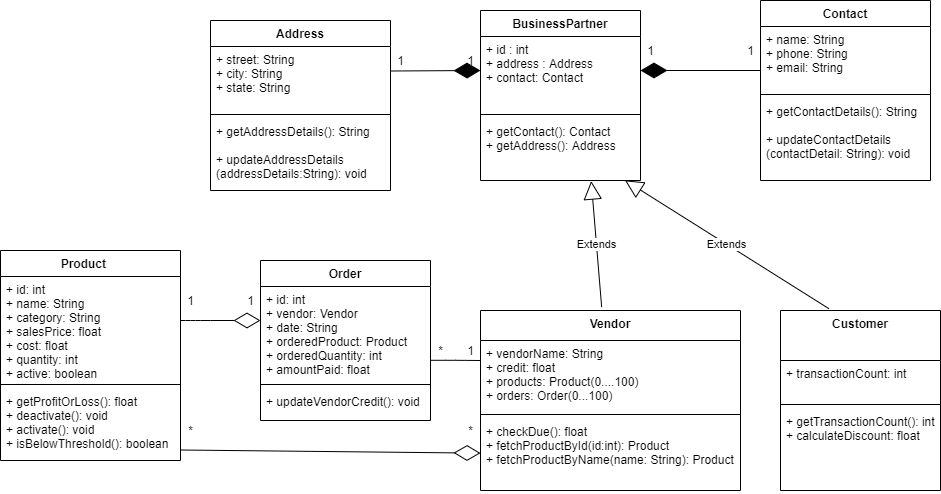

The diagram above was exported from draw.io. Its source (the exported page's mxGraphModel, read from the mxfile embedded in the PNG):
<mxGraphModel dx="1888" dy="1621" grid="1" gridSize="10" guides="1" tooltips="1" connect="1" arrows="1" fold="1" page="1" pageScale="1" pageWidth="850" pageHeight="1100" math="0" shadow="0">
  <root>
    <mxCell id="0" />
    <mxCell id="1" parent="0" />
    <mxCell id="LEkP-3PZfSbXPU-rr5hg-1" value="Address" style="swimlane;fontStyle=1;align=center;verticalAlign=top;childLayout=stackLayout;horizontal=1;startSize=26;horizontalStack=0;resizeParent=1;resizeParentMax=0;resizeLast=0;collapsible=1;marginBottom=0;" parent="1" vertex="1">
      <mxGeometry x="110" y="-120" width="180" height="170" as="geometry">
        <mxRectangle x="220" y="180" width="100" height="26" as="alternateBounds" />
      </mxGeometry>
    </mxCell>
    <mxCell id="LEkP-3PZfSbXPU-rr5hg-2" value="+ street: String&#10;+ city: String&#10;+ state: String&#10;" style="text;strokeColor=none;fillColor=none;align=left;verticalAlign=top;spacingLeft=4;spacingRight=4;overflow=hidden;rotatable=0;points=[[0,0.5],[1,0.5]];portConstraint=eastwest;" parent="LEkP-3PZfSbXPU-rr5hg-1" vertex="1">
      <mxGeometry y="26" width="180" height="64" as="geometry" />
    </mxCell>
    <mxCell id="LEkP-3PZfSbXPU-rr5hg-3" value="" style="line;strokeWidth=1;fillColor=none;align=left;verticalAlign=middle;spacingTop=-1;spacingLeft=3;spacingRight=3;rotatable=0;labelPosition=right;points=[];portConstraint=eastwest;" parent="LEkP-3PZfSbXPU-rr5hg-1" vertex="1">
      <mxGeometry y="90" width="180" height="8" as="geometry" />
    </mxCell>
    <mxCell id="LEkP-3PZfSbXPU-rr5hg-4" value="+ getAddressDetails(): String&#10;&#10;+ updateAddressDetails&#10;(addressDetails:String): void&#10;" style="text;strokeColor=none;fillColor=none;align=left;verticalAlign=top;spacingLeft=4;spacingRight=4;overflow=hidden;rotatable=0;points=[[0,0.5],[1,0.5]];portConstraint=eastwest;" parent="LEkP-3PZfSbXPU-rr5hg-1" vertex="1">
      <mxGeometry y="98" width="180" height="72" as="geometry" />
    </mxCell>
    <mxCell id="LEkP-3PZfSbXPU-rr5hg-7" value="BusinessPartner" style="swimlane;fontStyle=1;align=center;verticalAlign=top;childLayout=stackLayout;horizontal=1;startSize=26;horizontalStack=0;resizeParent=1;resizeParentMax=0;resizeLast=0;collapsible=1;marginBottom=0;" parent="1" vertex="1">
      <mxGeometry x="380" y="-130" width="160" height="170" as="geometry" />
    </mxCell>
    <mxCell id="LEkP-3PZfSbXPU-rr5hg-8" value="+ id : int&#10;+ address : Address&#10;+ contact: Contact" style="text;strokeColor=none;fillColor=none;align=left;verticalAlign=top;spacingLeft=4;spacingRight=4;overflow=hidden;rotatable=0;points=[[0,0.5],[1,0.5]];portConstraint=eastwest;" parent="LEkP-3PZfSbXPU-rr5hg-7" vertex="1">
      <mxGeometry y="26" width="160" height="74" as="geometry" />
    </mxCell>
    <mxCell id="LEkP-3PZfSbXPU-rr5hg-9" value="" style="line;strokeWidth=1;fillColor=none;align=left;verticalAlign=middle;spacingTop=-1;spacingLeft=3;spacingRight=3;rotatable=0;labelPosition=right;points=[];portConstraint=eastwest;" parent="LEkP-3PZfSbXPU-rr5hg-7" vertex="1">
      <mxGeometry y="100" width="160" height="8" as="geometry" />
    </mxCell>
    <mxCell id="LEkP-3PZfSbXPU-rr5hg-10" value="+ getContact(): Contact&#10;+ getAddress(): Address&#10;" style="text;strokeColor=none;fillColor=none;align=left;verticalAlign=top;spacingLeft=4;spacingRight=4;overflow=hidden;rotatable=0;points=[[0,0.5],[1,0.5]];portConstraint=eastwest;" parent="LEkP-3PZfSbXPU-rr5hg-7" vertex="1">
      <mxGeometry y="108" width="160" height="62" as="geometry" />
    </mxCell>
    <mxCell id="LEkP-3PZfSbXPU-rr5hg-12" value="" style="endArrow=diamondThin;endFill=1;endSize=24;html=1;" parent="1" edge="1">
      <mxGeometry width="160" relative="1" as="geometry">
        <mxPoint x="290" y="-69.5" as="sourcePoint" />
        <mxPoint x="380" y="-70" as="targetPoint" />
      </mxGeometry>
    </mxCell>
    <mxCell id="LEkP-3PZfSbXPU-rr5hg-13" value="Contact&#10;" style="swimlane;fontStyle=1;align=center;verticalAlign=top;childLayout=stackLayout;horizontal=1;startSize=26;horizontalStack=0;resizeParent=1;resizeParentMax=0;resizeLast=0;collapsible=1;marginBottom=0;" parent="1" vertex="1">
      <mxGeometry x="660" y="-140" width="170" height="180" as="geometry">
        <mxRectangle x="670" y="20" width="80" height="26" as="alternateBounds" />
      </mxGeometry>
    </mxCell>
    <mxCell id="LEkP-3PZfSbXPU-rr5hg-14" value="+ name: String&#10;+ phone: String&#10;+ email: String&#10;" style="text;strokeColor=none;fillColor=none;align=left;verticalAlign=top;spacingLeft=4;spacingRight=4;overflow=hidden;rotatable=0;points=[[0,0.5],[1,0.5]];portConstraint=eastwest;" parent="LEkP-3PZfSbXPU-rr5hg-13" vertex="1">
      <mxGeometry y="26" width="170" height="64" as="geometry" />
    </mxCell>
    <mxCell id="LEkP-3PZfSbXPU-rr5hg-15" value="" style="line;strokeWidth=1;fillColor=none;align=left;verticalAlign=middle;spacingTop=-1;spacingLeft=3;spacingRight=3;rotatable=0;labelPosition=right;points=[];portConstraint=eastwest;" parent="LEkP-3PZfSbXPU-rr5hg-13" vertex="1">
      <mxGeometry y="90" width="170" height="8" as="geometry" />
    </mxCell>
    <mxCell id="LEkP-3PZfSbXPU-rr5hg-16" value="+ getContactDetails(): String&#10;&#10;+ updateContactDetails&#10;(contactDetail: String): void&#10;" style="text;strokeColor=none;fillColor=none;align=left;verticalAlign=top;spacingLeft=4;spacingRight=4;overflow=hidden;rotatable=0;points=[[0,0.5],[1,0.5]];portConstraint=eastwest;" parent="LEkP-3PZfSbXPU-rr5hg-13" vertex="1">
      <mxGeometry y="98" width="170" height="82" as="geometry" />
    </mxCell>
    <mxCell id="LEkP-3PZfSbXPU-rr5hg-22" value="" style="endArrow=diamondThin;endFill=1;endSize=24;html=1;" parent="1" edge="1">
      <mxGeometry width="160" relative="1" as="geometry">
        <mxPoint x="660" y="-70" as="sourcePoint" />
        <mxPoint x="540" y="-70" as="targetPoint" />
        <Array as="points" />
      </mxGeometry>
    </mxCell>
    <mxCell id="LEkP-3PZfSbXPU-rr5hg-23" value="Product    " style="swimlane;fontStyle=1;align=center;verticalAlign=top;childLayout=stackLayout;horizontal=1;startSize=26;horizontalStack=0;resizeParent=1;resizeParentMax=0;resizeLast=0;collapsible=1;marginBottom=0;" parent="1" vertex="1">
      <mxGeometry x="-100" y="110" width="180" height="210" as="geometry" />
    </mxCell>
    <mxCell id="LEkP-3PZfSbXPU-rr5hg-24" value="+ id: int&#10;+ name: String&#10;+ category: String&#10;+ salesPrice: float&#10;+ cost: float&#10;+ quantity: int&#10;+ active: boolean&#10;&#10;" style="text;strokeColor=none;fillColor=none;align=left;verticalAlign=top;spacingLeft=4;spacingRight=4;overflow=hidden;rotatable=0;points=[[0,0.5],[1,0.5]];portConstraint=eastwest;" parent="LEkP-3PZfSbXPU-rr5hg-23" vertex="1">
      <mxGeometry y="26" width="180" height="104" as="geometry" />
    </mxCell>
    <mxCell id="LEkP-3PZfSbXPU-rr5hg-25" value="" style="line;strokeWidth=1;fillColor=none;align=left;verticalAlign=middle;spacingTop=-1;spacingLeft=3;spacingRight=3;rotatable=0;labelPosition=right;points=[];portConstraint=eastwest;" parent="LEkP-3PZfSbXPU-rr5hg-23" vertex="1">
      <mxGeometry y="130" width="180" height="8" as="geometry" />
    </mxCell>
    <mxCell id="LEkP-3PZfSbXPU-rr5hg-26" value="+ getProfitOrLoss(): float&#10;+ deactivate(): void&#10;+ activate(): void&#10;+ isBelowThreshold(): boolean" style="text;strokeColor=none;fillColor=none;align=left;verticalAlign=top;spacingLeft=4;spacingRight=4;overflow=hidden;rotatable=0;points=[[0,0.5],[1,0.5]];portConstraint=eastwest;" parent="LEkP-3PZfSbXPU-rr5hg-23" vertex="1">
      <mxGeometry y="138" width="180" height="72" as="geometry" />
    </mxCell>
    <mxCell id="LEkP-3PZfSbXPU-rr5hg-27" value="Order" style="swimlane;fontStyle=1;align=center;verticalAlign=top;childLayout=stackLayout;horizontal=1;startSize=26;horizontalStack=0;resizeParent=1;resizeParentMax=0;resizeLast=0;collapsible=1;marginBottom=0;" parent="1" vertex="1">
      <mxGeometry x="160" y="120" width="170" height="160" as="geometry" />
    </mxCell>
    <mxCell id="LEkP-3PZfSbXPU-rr5hg-28" value="+ id: int&#10;+ vendor: Vendor&#10;+ date: String&#10;+ orderedProduct: Product&#10;+ orderedQuantity: int&#10;+ amountPaid: float" style="text;strokeColor=none;fillColor=none;align=left;verticalAlign=top;spacingLeft=4;spacingRight=4;overflow=hidden;rotatable=0;points=[[0,0.5],[1,0.5]];portConstraint=eastwest;" parent="LEkP-3PZfSbXPU-rr5hg-27" vertex="1">
      <mxGeometry y="26" width="170" height="94" as="geometry" />
    </mxCell>
    <mxCell id="LEkP-3PZfSbXPU-rr5hg-29" value="" style="line;strokeWidth=1;fillColor=none;align=left;verticalAlign=middle;spacingTop=-1;spacingLeft=3;spacingRight=3;rotatable=0;labelPosition=right;points=[];portConstraint=eastwest;" parent="LEkP-3PZfSbXPU-rr5hg-27" vertex="1">
      <mxGeometry y="120" width="170" height="8" as="geometry" />
    </mxCell>
    <mxCell id="LEkP-3PZfSbXPU-rr5hg-30" value="+ updateVendorCredit(): void" style="text;strokeColor=none;fillColor=none;align=left;verticalAlign=top;spacingLeft=4;spacingRight=4;overflow=hidden;rotatable=0;points=[[0,0.5],[1,0.5]];portConstraint=eastwest;" parent="LEkP-3PZfSbXPU-rr5hg-27" vertex="1">
      <mxGeometry y="128" width="170" height="32" as="geometry" />
    </mxCell>
    <mxCell id="LEkP-3PZfSbXPU-rr5hg-32" value="Vendor&#10;" style="swimlane;fontStyle=1;align=center;verticalAlign=top;childLayout=stackLayout;horizontal=1;startSize=30;horizontalStack=0;resizeParent=1;resizeParentMax=0;resizeLast=0;collapsible=1;marginBottom=0;" parent="1" vertex="1">
      <mxGeometry x="380" y="170" width="260" height="180" as="geometry" />
    </mxCell>
    <mxCell id="LEkP-3PZfSbXPU-rr5hg-33" value="+ vendorName: String&#10;+ credit: float&#10;+ products: Product(0....100)&#10;+ orders: Order(0...100)&#10;" style="text;strokeColor=none;fillColor=none;align=left;verticalAlign=top;spacingLeft=4;spacingRight=4;overflow=hidden;rotatable=0;points=[[0,0.5],[1,0.5]];portConstraint=eastwest;" parent="LEkP-3PZfSbXPU-rr5hg-32" vertex="1">
      <mxGeometry y="30" width="260" height="70" as="geometry" />
    </mxCell>
    <mxCell id="LEkP-3PZfSbXPU-rr5hg-34" value="" style="line;strokeWidth=1;fillColor=none;align=left;verticalAlign=middle;spacingTop=-1;spacingLeft=3;spacingRight=3;rotatable=0;labelPosition=right;points=[];portConstraint=eastwest;" parent="LEkP-3PZfSbXPU-rr5hg-32" vertex="1">
      <mxGeometry y="100" width="260" height="8" as="geometry" />
    </mxCell>
    <mxCell id="LEkP-3PZfSbXPU-rr5hg-35" value="+ checkDue(): float&#10;+ fetchProductById(id:int): Product&#10;+ fetchProductByName(name: String): Product&#10;&#10;" style="text;strokeColor=none;fillColor=none;align=left;verticalAlign=top;spacingLeft=4;spacingRight=4;overflow=hidden;rotatable=0;points=[[0,0.5],[1,0.5]];portConstraint=eastwest;" parent="LEkP-3PZfSbXPU-rr5hg-32" vertex="1">
      <mxGeometry y="108" width="260" height="72" as="geometry" />
    </mxCell>
    <mxCell id="LEkP-3PZfSbXPU-rr5hg-36" value="Customer" style="swimlane;fontStyle=1;align=center;verticalAlign=top;childLayout=stackLayout;horizontal=1;startSize=50;horizontalStack=0;resizeParent=1;resizeParentMax=0;resizeLast=0;collapsible=1;marginBottom=0;" parent="1" vertex="1">
      <mxGeometry x="680" y="170" width="160" height="180" as="geometry" />
    </mxCell>
    <mxCell id="LEkP-3PZfSbXPU-rr5hg-37" value="+ transactionCount: int" style="text;strokeColor=none;fillColor=none;align=left;verticalAlign=top;spacingLeft=4;spacingRight=4;overflow=hidden;rotatable=0;points=[[0,0.5],[1,0.5]];portConstraint=eastwest;" parent="LEkP-3PZfSbXPU-rr5hg-36" vertex="1">
      <mxGeometry y="50" width="160" height="40" as="geometry" />
    </mxCell>
    <mxCell id="LEkP-3PZfSbXPU-rr5hg-38" value="" style="line;strokeWidth=1;fillColor=none;align=left;verticalAlign=middle;spacingTop=-1;spacingLeft=3;spacingRight=3;rotatable=0;labelPosition=right;points=[];portConstraint=eastwest;" parent="LEkP-3PZfSbXPU-rr5hg-36" vertex="1">
      <mxGeometry y="90" width="160" height="8" as="geometry" />
    </mxCell>
    <mxCell id="LEkP-3PZfSbXPU-rr5hg-39" value="+ getTransactionCount(): int&#10;+ calculateDiscount: float&#10;" style="text;strokeColor=none;fillColor=none;align=left;verticalAlign=top;spacingLeft=4;spacingRight=4;overflow=hidden;rotatable=0;points=[[0,0.5],[1,0.5]];portConstraint=eastwest;" parent="LEkP-3PZfSbXPU-rr5hg-36" vertex="1">
      <mxGeometry y="98" width="160" height="82" as="geometry" />
    </mxCell>
    <mxCell id="LEkP-3PZfSbXPU-rr5hg-40" value="Extends" style="endArrow=block;endSize=16;endFill=0;html=1;entryX=0.692;entryY=1.01;entryDx=0;entryDy=0;entryPerimeter=0;exitX=0.466;exitY=-0.019;exitDx=0;exitDy=0;exitPerimeter=0;" parent="1" source="LEkP-3PZfSbXPU-rr5hg-32" target="LEkP-3PZfSbXPU-rr5hg-10" edge="1">
      <mxGeometry width="160" relative="1" as="geometry">
        <mxPoint x="500" y="210" as="sourcePoint" />
        <mxPoint x="610" y="70" as="targetPoint" />
      </mxGeometry>
    </mxCell>
    <mxCell id="LEkP-3PZfSbXPU-rr5hg-42" value="Extends" style="endArrow=block;endSize=16;endFill=0;html=1;entryX=0.903;entryY=0.997;entryDx=0;entryDy=0;entryPerimeter=0;exitX=0.303;exitY=-0.01;exitDx=0;exitDy=0;exitPerimeter=0;" parent="1" source="LEkP-3PZfSbXPU-rr5hg-36" target="LEkP-3PZfSbXPU-rr5hg-10" edge="1">
      <mxGeometry width="160" relative="1" as="geometry">
        <mxPoint x="706.5187265733691" y="289.38" as="sourcePoint" />
        <mxPoint x="610" y="70" as="targetPoint" />
      </mxGeometry>
    </mxCell>
    <mxCell id="LEkP-3PZfSbXPU-rr5hg-43" value="" style="endArrow=diamondThin;endFill=0;endSize=24;html=1;" parent="1" edge="1">
      <mxGeometry width="160" relative="1" as="geometry">
        <mxPoint x="80" y="180" as="sourcePoint" />
        <mxPoint x="160" y="180" as="targetPoint" />
        <Array as="points">
          <mxPoint x="90" y="180" />
          <mxPoint x="100" y="180" />
        </Array>
      </mxGeometry>
    </mxCell>
    <mxCell id="LEkP-3PZfSbXPU-rr5hg-44" value="" style="endArrow=diamondThin;endFill=0;endSize=24;html=1;" parent="1" target="LEkP-3PZfSbXPU-rr5hg-35" edge="1">
      <mxGeometry width="160" relative="1" as="geometry">
        <mxPoint x="80" y="309.5" as="sourcePoint" />
        <mxPoint x="160" y="309.5" as="targetPoint" />
      </mxGeometry>
    </mxCell>
    <mxCell id="LEkP-3PZfSbXPU-rr5hg-52" value="" style="endArrow=none;html=1;edgeStyle=orthogonalEdgeStyle;exitX=1;exitY=0.785;exitDx=0;exitDy=0;exitPerimeter=0;" parent="1" source="LEkP-3PZfSbXPU-rr5hg-28" edge="1">
      <mxGeometry relative="1" as="geometry">
        <mxPoint x="340" y="220" as="sourcePoint" />
        <mxPoint x="380" y="220" as="targetPoint" />
      </mxGeometry>
    </mxCell>
    <mxCell id="LEkP-3PZfSbXPU-rr5hg-58" value="1" style="text;html=1;align=center;verticalAlign=middle;resizable=0;points=[];autosize=1;strokeColor=none;fillColor=none;" parent="1" vertex="1">
      <mxGeometry x="290" y="-90" width="20" height="20" as="geometry" />
    </mxCell>
    <mxCell id="LEkP-3PZfSbXPU-rr5hg-59" value="1" style="text;html=1;align=center;verticalAlign=middle;resizable=0;points=[];autosize=1;strokeColor=none;fillColor=none;" parent="1" vertex="1">
      <mxGeometry x="360" y="-90" width="20" height="20" as="geometry" />
    </mxCell>
    <mxCell id="LEkP-3PZfSbXPU-rr5hg-61" value="1" style="text;html=1;align=center;verticalAlign=middle;resizable=0;points=[];autosize=1;strokeColor=none;fillColor=none;" parent="1" vertex="1">
      <mxGeometry x="540" y="-100" width="20" height="20" as="geometry" />
    </mxCell>
    <mxCell id="LEkP-3PZfSbXPU-rr5hg-62" value="1" style="text;html=1;align=center;verticalAlign=middle;resizable=0;points=[];autosize=1;strokeColor=none;fillColor=none;" parent="1" vertex="1">
      <mxGeometry x="640" y="-100" width="20" height="20" as="geometry" />
    </mxCell>
    <mxCell id="LEkP-3PZfSbXPU-rr5hg-63" value="1" style="text;html=1;align=center;verticalAlign=middle;resizable=0;points=[];autosize=1;strokeColor=none;fillColor=none;" parent="1" vertex="1">
      <mxGeometry x="80" y="150" width="20" height="20" as="geometry" />
    </mxCell>
    <mxCell id="LEkP-3PZfSbXPU-rr5hg-64" value="1" style="text;html=1;align=center;verticalAlign=middle;resizable=0;points=[];autosize=1;strokeColor=none;fillColor=none;" parent="1" vertex="1">
      <mxGeometry x="140" y="150" width="20" height="20" as="geometry" />
    </mxCell>
    <mxCell id="LEkP-3PZfSbXPU-rr5hg-65" value="*" style="text;html=1;align=center;verticalAlign=middle;resizable=0;points=[];autosize=1;strokeColor=none;fillColor=none;" parent="1" vertex="1">
      <mxGeometry x="330" y="200" width="20" height="20" as="geometry" />
    </mxCell>
    <mxCell id="LEkP-3PZfSbXPU-rr5hg-66" value="1" style="text;html=1;align=center;verticalAlign=middle;resizable=0;points=[];autosize=1;strokeColor=none;fillColor=none;" parent="1" vertex="1">
      <mxGeometry x="360" y="200" width="20" height="20" as="geometry" />
    </mxCell>
    <mxCell id="LEkP-3PZfSbXPU-rr5hg-67" value="*" style="text;html=1;align=center;verticalAlign=middle;resizable=0;points=[];autosize=1;strokeColor=none;fillColor=none;" parent="1" vertex="1">
      <mxGeometry x="80" y="280" width="20" height="20" as="geometry" />
    </mxCell>
    <mxCell id="LEkP-3PZfSbXPU-rr5hg-68" value="*" style="text;html=1;align=center;verticalAlign=middle;resizable=0;points=[];autosize=1;strokeColor=none;fillColor=none;" parent="1" vertex="1">
      <mxGeometry x="360" y="280" width="20" height="20" as="geometry" />
    </mxCell>
  </root>
</mxGraphModel>